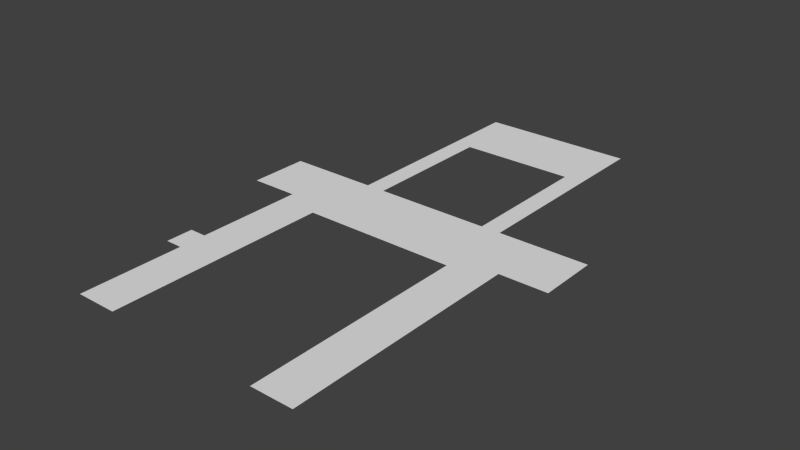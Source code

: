 # Source: CorridorFloor.blend  (saved by Blender 2.69.0; exported with 4.5.12 LTS)
import bpy
from mathutils import Matrix  # noqa: F401  (used for matrix-valued properties, if any)

bpy.ops.wm.read_factory_settings(use_empty=True)
scene = bpy.context.scene
scene.name = 'Scene'

# ---- collections
col_collection_1 = bpy.data.collections.new('Collection 1'); scene.collection.children.link(col_collection_1)

# ---- materials (node trees are filled in below, after node groups)
mat_redmarble = bpy.data.materials.new('Redmarble')
mat_redmarble.alpha_threshold = 0.0
mat_redmarble.use_transparent_shadow = False
mat_redmarble.roughness = 0.5
mat_redmarble.line_color = (0.0, 0.0, 0.0, 1.0)

# ---- material node trees

# ---- world
world_world = bpy.data.worlds.new('World'); scene.world = world_world
world_world.color = (0.05088, 0.05088, 0.05088)
world_world.use_sun_shadow = False
world_world.sun_shadow_jitter_overblur = 0.0
world_world.cycles.sampling_method = 'MANUAL'
world_world.cycles.sample_map_resolution = 256

# ---- meshes
me_plane = bpy.data.meshes.new('Plane')
me_plane.from_pydata([(-10.43, 1.524e-06, 11.55), (14.67, 1.251e-06, 1.956), (14.67, -2.14e-06, -3.345), (6.772, -2.139e-06, -3.344), (10.42, 1.252e-06, 1.956), (-10.43, 1.25e-06, 1.953), (-14.68, -2.139e-06, -3.344), (-14.68, 1.252e-06, 1.956), (-6.772, 2.143e-06, 3.35), (-10.43, 1.572e-05, 23.0), (-6.772, 1.572e-05, 23.0), (6.772, 2.143e-06, 3.35), (6.772, 1.572e-05, 23.0), (10.43, 1.572e-05, 23.0), (5.072, -2.14e-06, -3.345), (6.772, -1.401e-05, -21.89), (-5.072, -2.14e-06, -3.345), (-6.772, -2.14e-06, -3.345), (-6.772, -1.401e-05, -21.89), (5.072, -9.881e-06, -15.44), (-5.072, -9.881e-06, -15.44), (-10.43, 8.872e-06, 13.95), (-11.93, 1.524e-06, 11.55), (-11.93, 8.872e-06, 13.95)], [], [(18, 17, 16, 20, 19, 14, 3, 15), (2, 3, 14, 16, 17, 6, 7, 5, 0, 22, 23, 21, 9, 10, 8, 11, 12, 13, 4, 1)])
_uv = me_plane.uv_layers.new(name='UVMap')
_uv.uv.foreach_set('vector', [9.089, -16.26, 9.089, 16.2, 12.06, 16.2, 12.06, -4.971, 29.82, -4.971, 29.82, 16.2, 32.79, 16.21, 32.79, -16.26, 11.62, -15.3, -2.21, -15.29, -5.185, -15.3, -22.94, -15.3, -25.91, -15.3, -39.74, -15.29, -39.74, -6.019, -32.3, -6.025, -32.3, 10.78, -34.93, 10.78, -34.93, 14.98, -32.3, 14.98, -32.3, 30.81, -25.91, 30.81, -25.91, -3.58, -2.21, -3.58, -2.21, 30.81, 4.184, 30.81, 4.181, -6.019, 11.62, -6.02])
me_plane.materials.append(mat_redmarble)
me_plane.use_remesh_preserve_volume = False
me_plane.use_remesh_preserve_attributes = False
me_plane.use_mirror_vertex_groups = False
me_plane.update()

# ---- objects
ob_plane = bpy.data.objects.new('Plane', me_plane)

# ---- transforms, parenting, visibility, modifiers, constraints
ob_plane.location = (0.0, 0.0, 0.0)
ob_plane.rotation_euler = (1.571, -0.0, 0.0)
ob_plane.lineart.crease_threshold = 0.0

# ---- collection membership
col_collection_1.objects.link(ob_plane)

# ---- scene / render settings (as saved in the file)
scene.frame_start = 1; scene.frame_end = 250; scene.frame_set(1)
scene.render.engine = 'BLENDER_EEVEE_NEXT'
scene.render.image_settings.compression = 90
scene.render.resolution_percentage = 50
scene.render.dither_intensity = 0.0
scene.cycles.use_denoising = False
scene.cycles.samples = 10
scene.cycles.sampling_pattern = 'TABULATED_SOBOL'
scene.cycles.light_sampling_threshold = 0.0
scene.cycles.use_adaptive_sampling = False
scene.cycles.use_light_tree = False
scene.cycles.blur_glossy = 0.0
scene.cycles.volume_bounces = 1
scene.cycles.pixel_filter_type = 'GAUSSIAN'
scene.cycles.sample_clamp_indirect = 0.0
scene.view_settings.view_transform = 'Standard'
bpy.context.view_layer.update()

# ---- added for rendering (the .blend has no active camera and no usable light): camera, sun
cam_auto = bpy.data.cameras.new('AutoCamera')
cam_auto.lens = 50.0
cam_auto.sensor_width = 36.0
cam_auto.clip_end = 1000.0
ob_auto_camera = bpy.data.objects.new('AutoCamera', cam_auto)
scene.collection.objects.link(ob_auto_camera)
ob_auto_camera.location = (49.6277, -60.1083, 39.7028)
ob_auto_camera.rotation_euler = (1.09748, -7.21219e-08, 0.694738)
scene.camera = ob_auto_camera
light_auto_sun = bpy.data.lights.new('AutoSun', 'SUN')
light_auto_sun.energy = 3.0
light_auto_sun.angle = 0.0523599
ob_auto_sun = bpy.data.objects.new('AutoSun', light_auto_sun)
scene.collection.objects.link(ob_auto_sun)
ob_auto_sun.rotation_euler = (0.872665, 0.174533, 0.523599)
bpy.context.view_layer.update()
